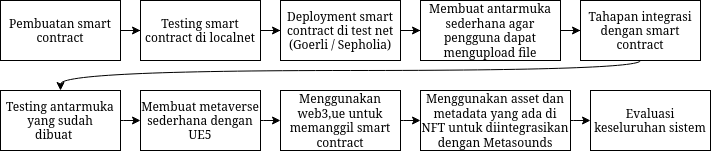

The diagram above was exported from draw.io. Its source (the exported page's mxGraphModel, read from the mxfile embedded in the PNG):
<mxGraphModel dx="1034" dy="407" grid="1" gridSize="10" guides="1" tooltips="1" connect="1" arrows="1" fold="1" page="1" pageScale="1" pageWidth="850" pageHeight="1100" math="0" shadow="0">
  <root>
    <mxCell id="0" />
    <mxCell id="1" parent="0" />
    <mxCell id="kc2rm7XnTCMLEBC3wmBS-4" value="" style="edgeStyle=orthogonalEdgeStyle;rounded=0;orthogonalLoop=1;jettySize=auto;html=1;" edge="1" parent="1" source="QfX6Cq_TY7M_1h9EjKjH-1" target="kc2rm7XnTCMLEBC3wmBS-1">
      <mxGeometry relative="1" as="geometry" />
    </mxCell>
    <mxCell id="QfX6Cq_TY7M_1h9EjKjH-1" value="Pembuatan smart contract" style="rounded=0;whiteSpace=wrap;html=1;" parent="1" vertex="1">
      <mxGeometry x="40" y="640" width="120" height="60" as="geometry" />
    </mxCell>
    <mxCell id="kc2rm7XnTCMLEBC3wmBS-5" value="" style="edgeStyle=orthogonalEdgeStyle;rounded=0;orthogonalLoop=1;jettySize=auto;html=1;" edge="1" parent="1" source="kc2rm7XnTCMLEBC3wmBS-1" target="kc2rm7XnTCMLEBC3wmBS-2">
      <mxGeometry relative="1" as="geometry" />
    </mxCell>
    <mxCell id="kc2rm7XnTCMLEBC3wmBS-1" value="Testing smart contract di localnet" style="rounded=0;whiteSpace=wrap;html=1;" vertex="1" parent="1">
      <mxGeometry x="180" y="640" width="120" height="60" as="geometry" />
    </mxCell>
    <mxCell id="kc2rm7XnTCMLEBC3wmBS-7" value="" style="edgeStyle=orthogonalEdgeStyle;rounded=0;orthogonalLoop=1;jettySize=auto;html=1;" edge="1" parent="1" source="kc2rm7XnTCMLEBC3wmBS-2" target="kc2rm7XnTCMLEBC3wmBS-6">
      <mxGeometry relative="1" as="geometry" />
    </mxCell>
    <mxCell id="kc2rm7XnTCMLEBC3wmBS-2" value="Deployment smart contract di test net (Goerli / Sepholia)" style="rounded=0;whiteSpace=wrap;html=1;" vertex="1" parent="1">
      <mxGeometry x="320" y="640" width="120" height="60" as="geometry" />
    </mxCell>
    <mxCell id="kc2rm7XnTCMLEBC3wmBS-9" value="" style="edgeStyle=orthogonalEdgeStyle;rounded=0;orthogonalLoop=1;jettySize=auto;html=1;" edge="1" parent="1" source="kc2rm7XnTCMLEBC3wmBS-6" target="kc2rm7XnTCMLEBC3wmBS-8">
      <mxGeometry relative="1" as="geometry" />
    </mxCell>
    <mxCell id="kc2rm7XnTCMLEBC3wmBS-6" value="Membuat antarmuka sederhana agar pengguna dapat mengupload file" style="rounded=0;whiteSpace=wrap;html=1;" vertex="1" parent="1">
      <mxGeometry x="460" y="640" width="140" height="60" as="geometry" />
    </mxCell>
    <mxCell id="kc2rm7XnTCMLEBC3wmBS-16" value="" style="edgeStyle=orthogonalEdgeStyle;rounded=0;orthogonalLoop=1;jettySize=auto;html=1;curved=1;entryX=0.5;entryY=0;entryDx=0;entryDy=0;exitX=0.5;exitY=1;exitDx=0;exitDy=0;" edge="1" parent="1" source="kc2rm7XnTCMLEBC3wmBS-8" target="kc2rm7XnTCMLEBC3wmBS-10">
      <mxGeometry relative="1" as="geometry">
        <Array as="points">
          <mxPoint x="680" y="710" />
          <mxPoint x="100" y="710" />
        </Array>
      </mxGeometry>
    </mxCell>
    <mxCell id="kc2rm7XnTCMLEBC3wmBS-8" value="Tahapan integrasi dengan smart contract" style="rounded=0;whiteSpace=wrap;html=1;" vertex="1" parent="1">
      <mxGeometry x="620" y="640" width="120" height="60" as="geometry" />
    </mxCell>
    <mxCell id="kc2rm7XnTCMLEBC3wmBS-17" value="" style="edgeStyle=orthogonalEdgeStyle;curved=1;rounded=0;orthogonalLoop=1;jettySize=auto;html=1;" edge="1" parent="1" source="kc2rm7XnTCMLEBC3wmBS-10" target="kc2rm7XnTCMLEBC3wmBS-11">
      <mxGeometry relative="1" as="geometry" />
    </mxCell>
    <mxCell id="kc2rm7XnTCMLEBC3wmBS-10" value="Testing antarmuka yang sudah dibuat&lt;span style=&quot;white-space: pre;&quot;&gt;&#09;&lt;/span&gt;" style="rounded=0;whiteSpace=wrap;html=1;" vertex="1" parent="1">
      <mxGeometry x="40" y="730" width="120" height="60" as="geometry" />
    </mxCell>
    <mxCell id="kc2rm7XnTCMLEBC3wmBS-18" value="" style="edgeStyle=orthogonalEdgeStyle;curved=1;rounded=0;orthogonalLoop=1;jettySize=auto;html=1;" edge="1" parent="1" source="kc2rm7XnTCMLEBC3wmBS-11" target="kc2rm7XnTCMLEBC3wmBS-12">
      <mxGeometry relative="1" as="geometry" />
    </mxCell>
    <mxCell id="kc2rm7XnTCMLEBC3wmBS-11" value="Membuat metaverse sederhana dengan UE5" style="rounded=0;whiteSpace=wrap;html=1;" vertex="1" parent="1">
      <mxGeometry x="180" y="730" width="120" height="60" as="geometry" />
    </mxCell>
    <mxCell id="kc2rm7XnTCMLEBC3wmBS-19" value="" style="edgeStyle=orthogonalEdgeStyle;curved=1;rounded=0;orthogonalLoop=1;jettySize=auto;html=1;" edge="1" parent="1" source="kc2rm7XnTCMLEBC3wmBS-12" target="kc2rm7XnTCMLEBC3wmBS-13">
      <mxGeometry relative="1" as="geometry" />
    </mxCell>
    <mxCell id="kc2rm7XnTCMLEBC3wmBS-12" value="Menggunakan web3,ue untuk memanggil smart contract" style="rounded=0;whiteSpace=wrap;html=1;" vertex="1" parent="1">
      <mxGeometry x="320" y="730" width="120" height="60" as="geometry" />
    </mxCell>
    <mxCell id="kc2rm7XnTCMLEBC3wmBS-20" value="" style="edgeStyle=orthogonalEdgeStyle;curved=1;rounded=0;orthogonalLoop=1;jettySize=auto;html=1;" edge="1" parent="1" source="kc2rm7XnTCMLEBC3wmBS-13" target="kc2rm7XnTCMLEBC3wmBS-14">
      <mxGeometry relative="1" as="geometry" />
    </mxCell>
    <mxCell id="kc2rm7XnTCMLEBC3wmBS-13" value="Menggunakan asset dan metadata yang ada di NFT untuk diintegrasikan dengan Metasounds" style="rounded=0;whiteSpace=wrap;html=1;" vertex="1" parent="1">
      <mxGeometry x="460" y="730" width="150" height="60" as="geometry" />
    </mxCell>
    <mxCell id="kc2rm7XnTCMLEBC3wmBS-14" value="Evaluasi keseluruhan sistem" style="rounded=0;whiteSpace=wrap;html=1;" vertex="1" parent="1">
      <mxGeometry x="630" y="730" width="120" height="60" as="geometry" />
    </mxCell>
  </root>
</mxGraphModel>